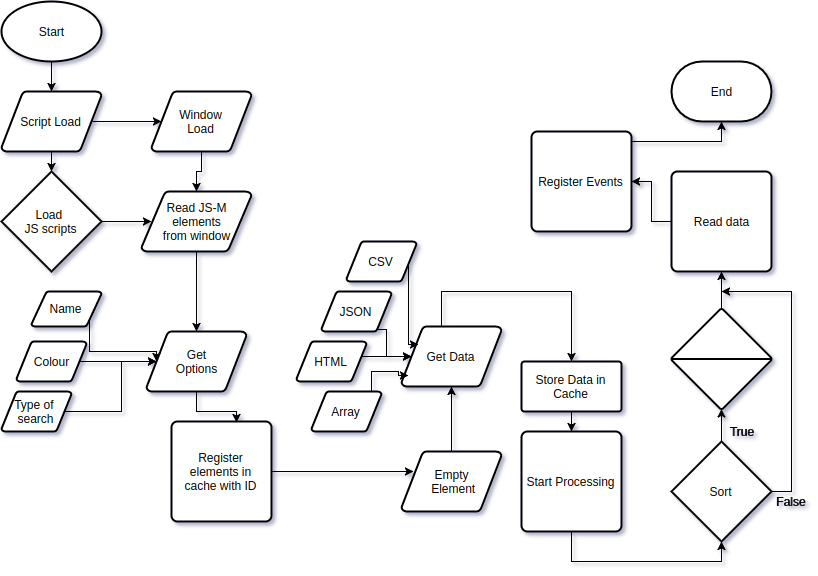

The diagram above was exported from draw.io. Its source (the exported page's mxGraphModel, read from the mxfile embedded in the PNG):
<mxGraphModel dx="1426" dy="682" grid="1" gridSize="10" guides="1" tooltips="1" connect="1" arrows="1" fold="1" page="1" pageScale="1" pageWidth="850" pageHeight="1100" background="#ffffff" math="0" shadow="0">
  <root>
    <mxCell id="0" />
    <mxCell id="1" parent="0" />
    <mxCell id="17" value="" style="edgeStyle=orthogonalEdgeStyle;rounded=0;html=1;jettySize=auto;orthogonalLoop=1;entryX=0.095;entryY=0.5;entryPerimeter=0;exitX=0.905;exitY=0.5;exitPerimeter=0;" parent="1" source="73" target="16" edge="1">
      <mxGeometry relative="1" as="geometry" />
    </mxCell>
    <mxCell id="19" value="" style="edgeStyle=orthogonalEdgeStyle;rounded=0;html=1;jettySize=auto;orthogonalLoop=1;" parent="1" target="18" edge="1">
      <mxGeometry relative="1" as="geometry">
        <mxPoint x="60" y="150" as="sourcePoint" />
      </mxGeometry>
    </mxCell>
    <mxCell id="74" value="" style="edgeStyle=orthogonalEdgeStyle;rounded=0;html=1;jettySize=auto;orthogonalLoop=1;" parent="1" source="15" target="73" edge="1">
      <mxGeometry relative="1" as="geometry" />
    </mxCell>
    <mxCell id="15" value="Start" style="strokeWidth=2;html=1;shape=mxgraph.flowchart.start_1;whiteSpace=wrap;" parent="1" vertex="1">
      <mxGeometry x="10" y="50" width="100" height="60" as="geometry" />
    </mxCell>
    <mxCell id="21" value="" style="edgeStyle=orthogonalEdgeStyle;rounded=0;html=1;jettySize=auto;orthogonalLoop=1;" parent="1" source="16" target="20" edge="1">
      <mxGeometry relative="1" as="geometry" />
    </mxCell>
    <mxCell id="16" value="Window&lt;br&gt;Load&lt;br&gt;" style="strokeWidth=2;html=1;shape=mxgraph.flowchart.data;whiteSpace=wrap;" parent="1" vertex="1">
      <mxGeometry x="160" y="140" width="100" height="60" as="geometry" />
    </mxCell>
    <mxCell id="22" value="" style="edgeStyle=orthogonalEdgeStyle;rounded=0;html=1;jettySize=auto;orthogonalLoop=1;entryX=0.095;entryY=0.5;entryPerimeter=0;" parent="1" source="18" target="20" edge="1">
      <mxGeometry relative="1" as="geometry" />
    </mxCell>
    <mxCell id="18" value="Load&amp;nbsp;&lt;br&gt;JS scripts&lt;br&gt;" style="strokeWidth=2;html=1;shape=mxgraph.flowchart.decision;whiteSpace=wrap;" parent="1" vertex="1">
      <mxGeometry x="10" y="220" width="100" height="100" as="geometry" />
    </mxCell>
    <mxCell id="24" value="" style="edgeStyle=orthogonalEdgeStyle;rounded=0;html=1;jettySize=auto;orthogonalLoop=1;" parent="1" source="20" target="23" edge="1">
      <mxGeometry relative="1" as="geometry" />
    </mxCell>
    <mxCell id="20" value="Read JS-M&lt;br&gt;elements&lt;br&gt;from window&lt;br&gt;" style="strokeWidth=2;html=1;shape=mxgraph.flowchart.data;whiteSpace=wrap;" parent="1" vertex="1">
      <mxGeometry x="150" y="240" width="110" height="60" as="geometry" />
    </mxCell>
    <mxCell id="100" style="edgeStyle=orthogonalEdgeStyle;rounded=0;html=1;exitX=0.5;exitY=1;exitPerimeter=0;entryX=0.65;entryY=0.01;entryPerimeter=0;jettySize=auto;orthogonalLoop=1;" edge="1" parent="1" source="23" target="41">
      <mxGeometry relative="1" as="geometry" />
    </mxCell>
    <mxCell id="23" value="Get&lt;br&gt;Options&lt;br&gt;" style="strokeWidth=2;html=1;shape=mxgraph.flowchart.data;whiteSpace=wrap;" parent="1" vertex="1">
      <mxGeometry x="155" y="380" width="100" height="60" as="geometry" />
    </mxCell>
    <mxCell id="90" style="edgeStyle=orthogonalEdgeStyle;rounded=0;html=1;exitX=0.5;exitY=1;exitPerimeter=0;entryX=0.5;entryY=0;entryPerimeter=0;jettySize=auto;orthogonalLoop=1;" edge="1" parent="1" source="25" target="57">
      <mxGeometry relative="1" as="geometry">
        <Array as="points">
          <mxPoint x="450" y="340" />
          <mxPoint x="580" y="340" />
        </Array>
      </mxGeometry>
    </mxCell>
    <mxCell id="25" value="Get Data" style="strokeWidth=2;html=1;shape=mxgraph.flowchart.data;whiteSpace=wrap;" parent="1" vertex="1">
      <mxGeometry x="410" y="375" width="100" height="60" as="geometry" />
    </mxCell>
    <mxCell id="35" value="" style="edgeStyle=orthogonalEdgeStyle;rounded=0;html=1;jettySize=auto;orthogonalLoop=1;exitX=0.905;exitY=0.5;exitPerimeter=0;entryX=0.095;entryY=0.5;entryPerimeter=0;" parent="1" source="27" target="23" edge="1">
      <mxGeometry relative="1" as="geometry">
        <Array as="points">
          <mxPoint x="98" y="400" />
          <mxPoint x="165" y="400" />
        </Array>
      </mxGeometry>
    </mxCell>
    <mxCell id="27" value="Name" style="strokeWidth=2;html=1;shape=mxgraph.flowchart.data;whiteSpace=wrap;" parent="1" vertex="1">
      <mxGeometry x="40" y="340" width="70" height="35" as="geometry" />
    </mxCell>
    <mxCell id="37" value="" style="edgeStyle=orthogonalEdgeStyle;rounded=0;html=1;jettySize=auto;orthogonalLoop=1;exitX=0.905;exitY=0.5;exitPerimeter=0;entryX=0.095;entryY=0.5;entryPerimeter=0;" parent="1" source="28" target="23" edge="1">
      <mxGeometry relative="1" as="geometry">
        <Array as="points">
          <mxPoint x="130" y="410" />
          <mxPoint x="130" y="410" />
        </Array>
      </mxGeometry>
    </mxCell>
    <mxCell id="28" value="Colour" style="strokeWidth=2;html=1;shape=mxgraph.flowchart.data;whiteSpace=wrap;" parent="1" vertex="1">
      <mxGeometry x="25" y="390" width="70" height="40" as="geometry" />
    </mxCell>
    <mxCell id="46" style="edgeStyle=orthogonalEdgeStyle;rounded=0;html=1;jettySize=auto;orthogonalLoop=1;entryX=0.095;entryY=0.5;entryPerimeter=0;exitX=0.905;exitY=0.5;exitPerimeter=0;" parent="1" source="29" target="23" edge="1">
      <mxGeometry relative="1" as="geometry">
        <mxPoint x="100" y="460" as="targetPoint" />
        <Array as="points">
          <mxPoint x="130" y="460" />
          <mxPoint x="130" y="410" />
        </Array>
      </mxGeometry>
    </mxCell>
    <mxCell id="29" value="Type of&amp;nbsp;&lt;br&gt;search&lt;br&gt;" style="strokeWidth=2;html=1;shape=mxgraph.flowchart.data;whiteSpace=wrap;" parent="1" vertex="1">
      <mxGeometry x="10" y="440" width="70" height="40" as="geometry" />
    </mxCell>
    <mxCell id="92" style="edgeStyle=orthogonalEdgeStyle;rounded=0;html=1;exitX=0.5;exitY=1;exitPerimeter=0;entryX=0.095;entryY=0.5;entryPerimeter=0;jettySize=auto;orthogonalLoop=1;" edge="1" parent="1" source="30" target="25">
      <mxGeometry relative="1" as="geometry">
        <Array as="points">
          <mxPoint x="340" y="405" />
        </Array>
      </mxGeometry>
    </mxCell>
    <mxCell id="30" value="HTML&lt;br&gt;" style="strokeWidth=2;html=1;shape=mxgraph.flowchart.data;whiteSpace=wrap;" parent="1" vertex="1">
      <mxGeometry x="305" y="390" width="70" height="40" as="geometry" />
    </mxCell>
    <mxCell id="48" value="" style="edgeStyle=orthogonalEdgeStyle;rounded=0;html=1;jettySize=auto;orthogonalLoop=1;entryX=0.12;entryY=0.333;entryPerimeter=0;" parent="1" source="41" target="51" edge="1">
      <mxGeometry relative="1" as="geometry">
        <mxPoint x="370" y="570" as="targetPoint" />
      </mxGeometry>
    </mxCell>
    <mxCell id="41" value="Register elements in cache with ID" style="strokeWidth=2;html=1;shape=mxgraph.flowchart.process;whiteSpace=wrap;" parent="1" vertex="1">
      <mxGeometry x="180" y="470" width="100" height="100" as="geometry" />
    </mxCell>
    <mxCell id="101" style="edgeStyle=orthogonalEdgeStyle;rounded=0;html=1;exitX=0.5;exitY=0;exitPerimeter=0;jettySize=auto;orthogonalLoop=1;" edge="1" parent="1" source="51" target="25">
      <mxGeometry relative="1" as="geometry" />
    </mxCell>
    <mxCell id="51" value="Empty&lt;br&gt;&amp;nbsp;Element" style="strokeWidth=2;html=1;shape=mxgraph.flowchart.data;whiteSpace=wrap;" parent="1" vertex="1">
      <mxGeometry x="410" y="500" width="100" height="60" as="geometry" />
    </mxCell>
    <mxCell id="60" style="edgeStyle=orthogonalEdgeStyle;rounded=0;html=1;entryX=0.5;entryY=0;entryPerimeter=0;jettySize=auto;orthogonalLoop=1;" parent="1" source="57" target="59" edge="1">
      <mxGeometry relative="1" as="geometry" />
    </mxCell>
    <mxCell id="57" value="Store Data in Cache" style="strokeWidth=2;html=1;shape=mxgraph.flowchart.process;whiteSpace=wrap;" parent="1" vertex="1">
      <mxGeometry x="530" y="410" width="100" height="50" as="geometry" />
    </mxCell>
    <mxCell id="64" value="" style="edgeStyle=orthogonalEdgeStyle;rounded=0;html=1;jettySize=auto;orthogonalLoop=1;entryX=0.5;entryY=1;entryPerimeter=0;" parent="1" source="59" target="62" edge="1">
      <mxGeometry relative="1" as="geometry">
        <mxPoint x="580" y="660" as="targetPoint" />
        <Array as="points">
          <mxPoint x="580" y="610" />
          <mxPoint x="730" y="610" />
        </Array>
      </mxGeometry>
    </mxCell>
    <mxCell id="59" value="Start Processing" style="strokeWidth=2;html=1;shape=mxgraph.flowchart.process;whiteSpace=wrap;" parent="1" vertex="1">
      <mxGeometry x="530" y="480" width="100" height="100" as="geometry" />
    </mxCell>
    <mxCell id="66" value="" style="edgeStyle=orthogonalEdgeStyle;rounded=0;html=1;jettySize=auto;orthogonalLoop=1;" parent="1" source="62" target="65" edge="1">
      <mxGeometry relative="1" as="geometry" />
    </mxCell>
    <mxCell id="81" style="edgeStyle=orthogonalEdgeStyle;rounded=0;html=1;jettySize=auto;orthogonalLoop=1;" parent="1" source="62" edge="1">
      <mxGeometry relative="1" as="geometry">
        <mxPoint x="730" y="340" as="targetPoint" />
        <Array as="points">
          <mxPoint x="800" y="540" />
          <mxPoint x="800" y="340" />
        </Array>
      </mxGeometry>
    </mxCell>
    <mxCell id="62" value="Sort" style="strokeWidth=2;html=1;shape=mxgraph.flowchart.decision;whiteSpace=wrap;" parent="1" vertex="1">
      <mxGeometry x="680" y="490" width="100" height="100" as="geometry" />
    </mxCell>
    <mxCell id="68" value="" style="edgeStyle=orthogonalEdgeStyle;rounded=0;html=1;jettySize=auto;orthogonalLoop=1;" parent="1" source="65" target="67" edge="1">
      <mxGeometry relative="1" as="geometry" />
    </mxCell>
    <mxCell id="65" value="" style="verticalLabelPosition=bottom;verticalAlign=top;html=1;strokeWidth=2;shape=mxgraph.flowchart.sort;" parent="1" vertex="1">
      <mxGeometry x="680" y="357.5" width="100" height="100" as="geometry" />
    </mxCell>
    <mxCell id="70" value="" style="edgeStyle=orthogonalEdgeStyle;rounded=0;html=1;jettySize=auto;orthogonalLoop=1;" parent="1" source="67" target="69" edge="1">
      <mxGeometry relative="1" as="geometry" />
    </mxCell>
    <mxCell id="67" value="Read data" style="strokeWidth=2;html=1;shape=mxgraph.flowchart.process;whiteSpace=wrap;" parent="1" vertex="1">
      <mxGeometry x="680" y="220" width="100" height="100" as="geometry" />
    </mxCell>
    <mxCell id="72" value="" style="edgeStyle=orthogonalEdgeStyle;rounded=0;html=1;jettySize=auto;orthogonalLoop=1;" parent="1" source="69" target="71" edge="1">
      <mxGeometry relative="1" as="geometry">
        <Array as="points">
          <mxPoint x="730" y="190" />
        </Array>
      </mxGeometry>
    </mxCell>
    <mxCell id="69" value="Register Events" style="strokeWidth=2;html=1;shape=mxgraph.flowchart.process;whiteSpace=wrap;" parent="1" vertex="1">
      <mxGeometry x="540" y="180" width="100" height="100" as="geometry" />
    </mxCell>
    <mxCell id="71" value="End" style="strokeWidth=2;html=1;shape=mxgraph.flowchart.terminator;whiteSpace=wrap;" parent="1" vertex="1">
      <mxGeometry x="680" y="110" width="100" height="60" as="geometry" />
    </mxCell>
    <mxCell id="73" value="Script Load" style="strokeWidth=2;html=1;shape=mxgraph.flowchart.data;whiteSpace=wrap;" parent="1" vertex="1">
      <mxGeometry x="10" y="140" width="100" height="60" as="geometry" />
    </mxCell>
    <mxCell id="82" value="True" style="text;html=1;strokeColor=none;fillColor=none;align=center;verticalAlign=middle;whiteSpace=wrap;rounded=0;" parent="1" vertex="1">
      <mxGeometry x="730" y="470" width="40" height="20" as="geometry" />
    </mxCell>
    <mxCell id="83" style="edgeStyle=orthogonalEdgeStyle;rounded=0;html=1;exitX=0.25;exitY=1;entryX=0.25;entryY=1;jettySize=auto;orthogonalLoop=1;" parent="1" edge="1">
      <mxGeometry relative="1" as="geometry">
        <mxPoint x="480" y="590" as="sourcePoint" />
        <mxPoint x="480" y="590" as="targetPoint" />
      </mxGeometry>
    </mxCell>
    <mxCell id="84" style="edgeStyle=orthogonalEdgeStyle;rounded=0;html=1;exitX=0.25;exitY=1;entryX=0.25;entryY=1;jettySize=auto;orthogonalLoop=1;" parent="1" edge="1">
      <mxGeometry relative="1" as="geometry">
        <mxPoint x="490" y="600" as="sourcePoint" />
        <mxPoint x="490" y="600" as="targetPoint" />
      </mxGeometry>
    </mxCell>
    <mxCell id="85" value="False" style="text;html=1;strokeColor=none;fillColor=none;align=center;verticalAlign=middle;whiteSpace=wrap;rounded=0;" parent="1" vertex="1">
      <mxGeometry x="780" y="540" width="40" height="20" as="geometry" />
    </mxCell>
    <mxCell id="95" style="edgeStyle=orthogonalEdgeStyle;rounded=0;html=1;exitX=0.905;exitY=0.5;exitPerimeter=0;entryX=0.17;entryY=0.3;entryPerimeter=0;jettySize=auto;orthogonalLoop=1;" edge="1" parent="1" source="94" target="25">
      <mxGeometry relative="1" as="geometry">
        <Array as="points">
          <mxPoint x="417" y="310" />
        </Array>
      </mxGeometry>
    </mxCell>
    <mxCell id="94" value="CSV&lt;br&gt;" style="strokeWidth=2;html=1;shape=mxgraph.flowchart.data;whiteSpace=wrap;" vertex="1" parent="1">
      <mxGeometry x="355" y="290" width="70" height="40" as="geometry" />
    </mxCell>
    <mxCell id="97" style="edgeStyle=orthogonalEdgeStyle;rounded=0;html=1;exitX=0.905;exitY=0.5;exitPerimeter=0;entryX=0.095;entryY=0.5;entryPerimeter=0;jettySize=auto;orthogonalLoop=1;" edge="1" parent="1" source="96" target="25">
      <mxGeometry relative="1" as="geometry">
        <Array as="points">
          <mxPoint x="368" y="378" />
          <mxPoint x="395" y="378" />
          <mxPoint x="395" y="405" />
        </Array>
      </mxGeometry>
    </mxCell>
    <mxCell id="96" value="JSON&lt;br&gt;" style="strokeWidth=2;html=1;shape=mxgraph.flowchart.data;whiteSpace=wrap;" vertex="1" parent="1">
      <mxGeometry x="330" y="340" width="70" height="40" as="geometry" />
    </mxCell>
    <mxCell id="99" style="edgeStyle=orthogonalEdgeStyle;rounded=0;html=1;exitX=0.5;exitY=0;exitPerimeter=0;entryX=0.07;entryY=0.817;entryPerimeter=0;jettySize=auto;orthogonalLoop=1;" edge="1" parent="1" source="98" target="25">
      <mxGeometry relative="1" as="geometry">
        <Array as="points">
          <mxPoint x="380" y="440" />
          <mxPoint x="380" y="420" />
          <mxPoint x="407" y="420" />
        </Array>
      </mxGeometry>
    </mxCell>
    <mxCell id="98" value="Array&lt;br&gt;" style="strokeWidth=2;html=1;shape=mxgraph.flowchart.data;whiteSpace=wrap;" vertex="1" parent="1">
      <mxGeometry x="320" y="440" width="70" height="40" as="geometry" />
    </mxCell>
  </root>
</mxGraphModel>